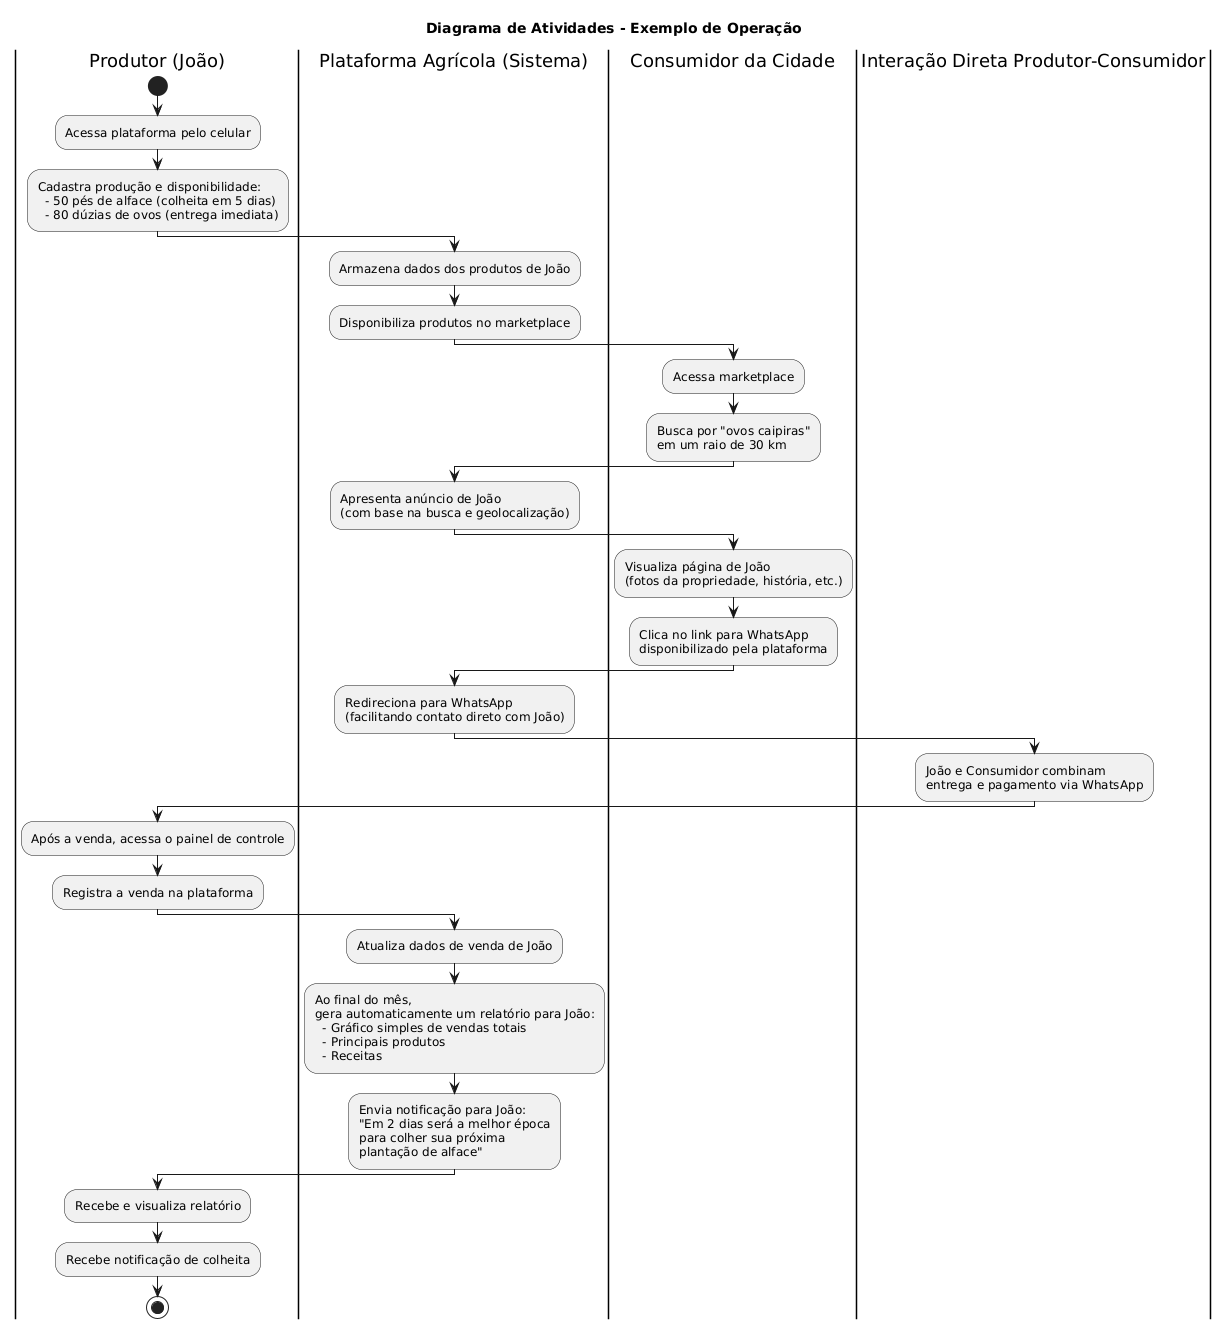

The diagram above was rendered by PlantUML. Its source (embedded in the PNG):
@startuml
title Diagrama de Atividades - Exemplo de Operação

|Produtor (João)|
start
:Acessa plataforma pelo celular;
:Cadastra produção e disponibilidade:
  - 50 pés de alface (colheita em 5 dias)
  - 80 dúzias de ovos (entrega imediata);

|Plataforma Agrícola (Sistema)|
:Armazena dados dos produtos de João;
:Disponibiliza produtos no marketplace;

|Consumidor da Cidade|
:Acessa marketplace;
:Busca por "ovos caipiras"
em um raio de 30 km;

|Plataforma Agrícola (Sistema)|
:Apresenta anúncio de João
(com base na busca e geolocalização);

|Consumidor da Cidade|
:Visualiza página de João
(fotos da propriedade, história, etc.);
:Clica no link para WhatsApp
disponibilizado pela plataforma;

|Plataforma Agrícola (Sistema)|
:Redireciona para WhatsApp
(facilitando contato direto com João);

|Interação Direta Produtor-Consumidor|
:João e Consumidor combinam
entrega e pagamento via WhatsApp;

|Produtor (João)|
:Após a venda, acessa o painel de controle;
:Registra a venda na plataforma;

|Plataforma Agrícola (Sistema)|
:Atualiza dados de venda de João;
:Ao final do mês,
gera automaticamente um relatório para João:
  - Gráfico simples de vendas totais
  - Principais produtos
  - Receitas;
:Envia notificação para João:
"Em 2 dias será a melhor época
para colher sua próxima
plantação de alface";

|Produtor (João)|
:Recebe e visualiza relatório;
:Recebe notificação de colheita;
stop
@enduml